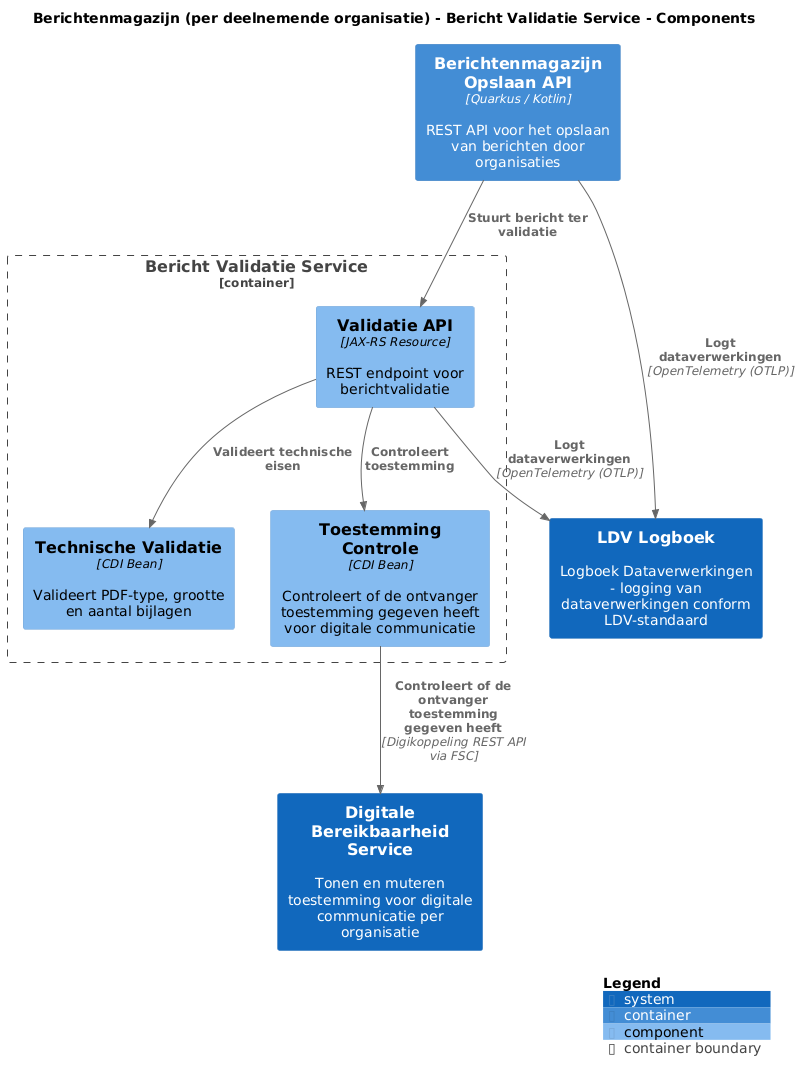

The diagram above was rendered by PlantUML. Its source (embedded in the PNG):
@startuml
set separator none
title Berichtenmagazijn (per deelnemende organisatie) - Bericht Validatie Service - Components

top to bottom direction

!include <C4/C4>
!include <C4/C4_Context>
!include <C4/C4_Container>
!include <C4/C4_Component>

System(DigitaleBereikbaarheidService, "Digitale Bereikbaarheid Service", $descr="Tonen en muteren toestemming voor digitale communicatie per organisatie", $tags="", $link="")
Container(Berichtenmagazijnperdeelnemendeorganisatie.BerichtenmagazijnOpslaanAPI, "Berichtenmagazijn Opslaan API", $techn="Quarkus / Kotlin", $descr="REST API voor het opslaan van berichten door organisaties", $tags="", $link="")
System(LDVLogboek, "LDV Logboek", $descr="Logboek Dataverwerkingen - logging van dataverwerkingen conform LDV-standaard", $tags="", $link="")

Container_Boundary("Berichtenmagazijnperdeelnemendeorganisatie.BerichtValidatieService_boundary", "Bericht Validatie Service", $tags="") {
  Component(Berichtenmagazijnperdeelnemendeorganisatie.BerichtValidatieService.ValidatieAPI, "Validatie API", $techn="JAX-RS Resource", $descr="REST endpoint voor berichtvalidatie", $tags="", $link="")
  Component(Berichtenmagazijnperdeelnemendeorganisatie.BerichtValidatieService.TechnischeValidatie, "Technische Validatie", $techn="CDI Bean", $descr="Valideert PDF-type, grootte en aantal bijlagen", $tags="", $link="")
  Component(Berichtenmagazijnperdeelnemendeorganisatie.BerichtValidatieService.ToestemmingControle, "Toestemming Controle", $techn="CDI Bean", $descr="Controleert of de ontvanger toestemming gegeven heeft voor digitale communicatie", $tags="", $link="")
}

Rel(Berichtenmagazijnperdeelnemendeorganisatie.BerichtValidatieService.ValidatieAPI, LDVLogboek, "Logt dataverwerkingen", $techn="OpenTelemetry (OTLP)", $tags="", $link="")
Rel(Berichtenmagazijnperdeelnemendeorganisatie.BerichtValidatieService.ValidatieAPI, Berichtenmagazijnperdeelnemendeorganisatie.BerichtValidatieService.TechnischeValidatie, "Valideert technische eisen", $techn="", $tags="", $link="")
Rel(Berichtenmagazijnperdeelnemendeorganisatie.BerichtValidatieService.ValidatieAPI, Berichtenmagazijnperdeelnemendeorganisatie.BerichtValidatieService.ToestemmingControle, "Controleert toestemming", $techn="", $tags="", $link="")
Rel(Berichtenmagazijnperdeelnemendeorganisatie.BerichtenmagazijnOpslaanAPI, Berichtenmagazijnperdeelnemendeorganisatie.BerichtValidatieService.ValidatieAPI, "Stuurt bericht ter validatie", $techn="", $tags="", $link="")
Rel(Berichtenmagazijnperdeelnemendeorganisatie.BerichtValidatieService.ToestemmingControle, DigitaleBereikbaarheidService, "Controleert of de ontvanger toestemming gegeven heeft", $techn="Digikoppeling REST API via FSC", $tags="", $link="")
Rel(Berichtenmagazijnperdeelnemendeorganisatie.BerichtenmagazijnOpslaanAPI, LDVLogboek, "Logt dataverwerkingen", $techn="OpenTelemetry (OTLP)", $tags="", $link="")

SHOW_LEGEND(true)
@enduml